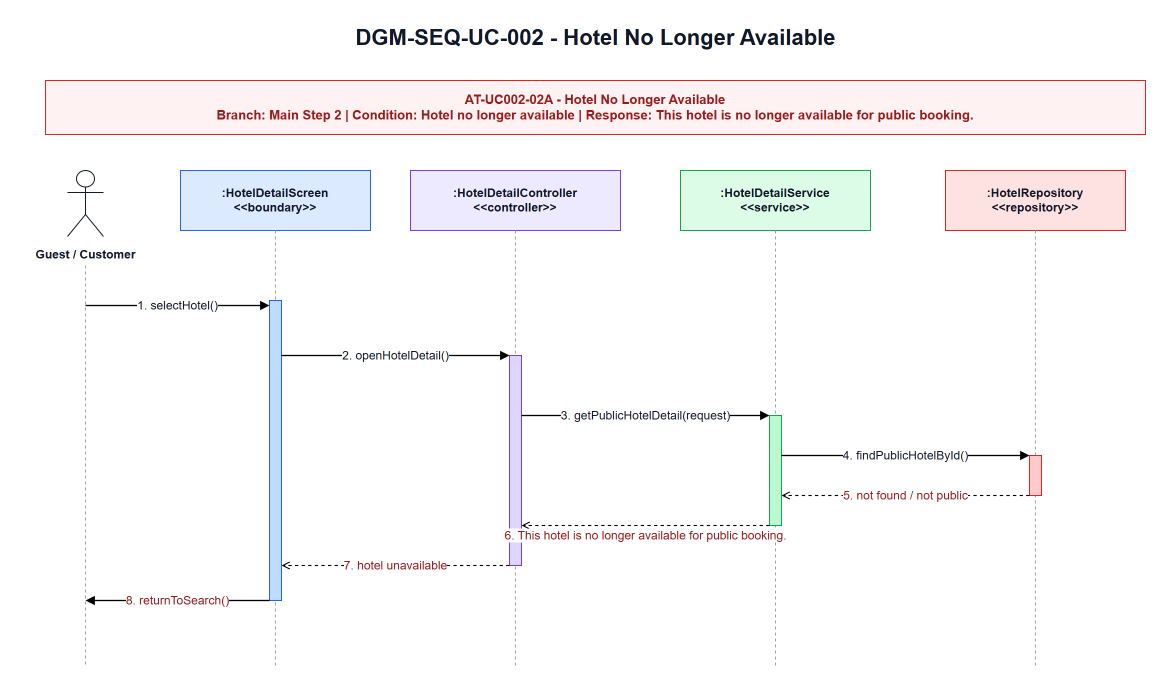

The diagram above was exported from draw.io. Its source (the exported page's mxGraphModel, read from the mxfile embedded in the PNG):
<mxGraphModel dx="1030" dy="626" grid="1" gridSize="10" guides="1" tooltips="1" connect="1" arrows="1" fold="1" page="1" pageScale="1" pageWidth="1200" pageHeight="740" math="0" shadow="0">
  <root>
    <mxCell id="0" />
    <mxCell id="1" parent="0" />
    <mxCell id="title" parent="1" style="text;html=1;strokeColor=none;fillColor=none;align=center;verticalAlign=middle;fontStyle=1;fontSize=22;fontColor=#111827" value="DGM-SEQ-UC-002 - Hotel No Longer Available" vertex="1">
      <mxGeometry height="34" width="700" x="250" y="25" as="geometry" />
    </mxCell>
    <mxCell id="scenario-band" parent="1" style="rounded=0;whiteSpace=wrap;html=1;fillColor=#FEF2F2;strokeColor=#DC2626;fontSize=13;fontStyle=1;fontColor=#991B1B;align=center;verticalAlign=middle" value="AT-UC002-02A - Hotel No Longer Available&lt;br&gt;Branch: Main Step 2 | Condition: Hotel no longer available | Response: This hotel is no longer available for public booking." vertex="1">
      <mxGeometry height="54" width="1100" x="50" y="85" as="geometry" />
    </mxCell>
    <mxCell id="actor-icon" parent="1" style="shape=umlActor;verticalLabelPosition=bottom;verticalAlign=top;html=1;outlineConnect=0;strokeColor=#111827" value="" vertex="1">
      <mxGeometry height="66" width="36" x="72" y="175" as="geometry" />
    </mxCell>
    <mxCell id="actor-label" parent="1" style="text;html=1;strokeColor=none;fillColor=none;align=center;verticalAlign=middle;fontStyle=1;fontSize=12;fontColor=#111827" value="Guest / Customer" vertex="1">
      <mxGeometry height="22" width="130" x="25" y="248" as="geometry" />
    </mxCell>
    <mxCell id="h-screen" parent="1" style="rounded=0;whiteSpace=wrap;html=1;fillColor=#DBEAFE;strokeColor=#2563EB;fontSize=12;fontStyle=1;fontColor=#111827" value=":HotelDetailScreen&lt;br&gt;&amp;lt;&amp;lt;boundary&amp;gt;&amp;gt;" vertex="1">
      <mxGeometry height="60" width="190" x="185" y="175" as="geometry" />
    </mxCell>
    <mxCell id="h-controller" parent="1" style="rounded=0;whiteSpace=wrap;html=1;fillColor=#EDE9FE;strokeColor=#7C3AED;fontSize=12;fontStyle=1;fontColor=#111827" value=":HotelDetailController&lt;br&gt;&amp;lt;&amp;lt;controller&amp;gt;&amp;gt;" vertex="1">
      <mxGeometry height="60" width="210" x="415" y="175" as="geometry" />
    </mxCell>
    <mxCell id="h-service" parent="1" style="rounded=0;whiteSpace=wrap;html=1;fillColor=#DCFCE7;strokeColor=#16A34A;fontSize=12;fontStyle=1;fontColor=#111827" value=":HotelDetailService&lt;br&gt;&amp;lt;&amp;lt;service&amp;gt;&amp;gt;" vertex="1">
      <mxGeometry height="60" width="190" x="685" y="175" as="geometry" />
    </mxCell>
    <mxCell id="h-hotel-repo" parent="1" style="rounded=0;whiteSpace=wrap;html=1;fillColor=#FEE2E2;strokeColor=#DC2626;fontSize=12;fontStyle=1;fontColor=#111827" value=":HotelRepository&lt;br&gt;&amp;lt;&amp;lt;repository&amp;gt;&amp;gt;" vertex="1">
      <mxGeometry height="60" width="180" x="950" y="175" as="geometry" />
    </mxCell>
    <mxCell id="l-actor" edge="1" parent="1" style="endArrow=none;html=1;dashed=1;strokeColor=#9CA3AF" value="">
      <mxGeometry relative="1" as="geometry">
        <mxPoint x="90" y="270" as="sourcePoint" />
        <mxPoint x="90" y="670" as="targetPoint" />
      </mxGeometry>
    </mxCell>
    <mxCell id="l-screen" edge="1" parent="1" style="endArrow=none;html=1;dashed=1;strokeColor=#9CA3AF" value="">
      <mxGeometry relative="1" as="geometry">
        <mxPoint x="280" y="235" as="sourcePoint" />
        <mxPoint x="280" y="670" as="targetPoint" />
      </mxGeometry>
    </mxCell>
    <mxCell id="l-controller" edge="1" parent="1" style="endArrow=none;html=1;dashed=1;strokeColor=#9CA3AF" value="">
      <mxGeometry relative="1" as="geometry">
        <mxPoint x="520" y="235" as="sourcePoint" />
        <mxPoint x="520" y="670" as="targetPoint" />
      </mxGeometry>
    </mxCell>
    <mxCell id="l-service" edge="1" parent="1" style="endArrow=none;html=1;dashed=1;strokeColor=#9CA3AF" value="">
      <mxGeometry relative="1" as="geometry">
        <mxPoint x="780" y="235" as="sourcePoint" />
        <mxPoint x="780" y="670" as="targetPoint" />
      </mxGeometry>
    </mxCell>
    <mxCell id="l-hotel-repo" edge="1" parent="1" style="endArrow=none;html=1;dashed=1;strokeColor=#9CA3AF" value="">
      <mxGeometry relative="1" as="geometry">
        <mxPoint x="1040" y="235" as="sourcePoint" />
        <mxPoint x="1040" y="670" as="targetPoint" />
      </mxGeometry>
    </mxCell>
    <mxCell id="a-screen" parent="1" style="rounded=0;whiteSpace=wrap;html=1;fillColor=#BFDBFE;strokeColor=#2563EB" value="" vertex="1">
      <mxGeometry height="300" width="12" x="274" y="305" as="geometry" />
    </mxCell>
    <mxCell id="a-controller" parent="1" style="rounded=0;whiteSpace=wrap;html=1;fillColor=#DDD6FE;strokeColor=#7C3AED" value="" vertex="1">
      <mxGeometry height="210" width="12" x="514" y="360" as="geometry" />
    </mxCell>
    <mxCell id="a-service" parent="1" style="rounded=0;whiteSpace=wrap;html=1;fillColor=#BBF7D0;strokeColor=#16A34A" value="" vertex="1">
      <mxGeometry height="110" width="12" x="774" y="420" as="geometry" />
    </mxCell>
    <mxCell id="a-hotel-repo" parent="1" style="rounded=0;whiteSpace=wrap;html=1;fillColor=#FECACA;strokeColor=#DC2626" value="" vertex="1">
      <mxGeometry height="40" width="12" x="1034" y="460" as="geometry" />
    </mxCell>
    <mxCell id="m1" edge="1" parent="1" style="endArrow=block;html=1;rounded=0;strokeWidth=1.3;fontSize=12;fontColor=#111827;labelBackgroundColor=#FFFFFF" value="1. selectHotel()">
      <mxGeometry relative="1" as="geometry">
        <mxPoint x="90" y="310" as="sourcePoint" />
        <mxPoint x="274" y="310" as="targetPoint" />
      </mxGeometry>
    </mxCell>
    <mxCell id="m2" edge="1" parent="1" style="endArrow=block;html=1;rounded=0;strokeWidth=1.3;fontSize=12;fontColor=#111827;labelBackgroundColor=#FFFFFF" value="2. openHotelDetail()">
      <mxGeometry relative="1" as="geometry">
        <mxPoint x="286" y="360" as="sourcePoint" />
        <mxPoint x="514" y="360" as="targetPoint" />
      </mxGeometry>
    </mxCell>
    <mxCell id="m3" edge="1" parent="1" style="endArrow=block;html=1;rounded=0;strokeWidth=1.3;fontSize=12;fontColor=#111827;labelBackgroundColor=#FFFFFF" value="3. getPublicHotelDetail(request)">
      <mxGeometry relative="1" as="geometry">
        <mxPoint x="526" y="420" as="sourcePoint" />
        <mxPoint x="774" y="420" as="targetPoint" />
      </mxGeometry>
    </mxCell>
    <mxCell id="m4" edge="1" parent="1" style="endArrow=block;html=1;rounded=0;strokeWidth=1.3;fontSize=12;fontColor=#111827;labelBackgroundColor=#FFFFFF" value="4. findPublicHotelById()">
      <mxGeometry relative="1" as="geometry">
        <mxPoint x="786" y="460" as="sourcePoint" />
        <mxPoint x="1034" y="460" as="targetPoint" />
      </mxGeometry>
    </mxCell>
    <mxCell id="m5" edge="1" parent="1" style="endArrow=open;endFill=0;dashed=1;html=1;rounded=0;strokeWidth=1.1;fontSize=12;fontColor=#991B1B;labelBackgroundColor=#FFFFFF" value="5. not found / not public">
      <mxGeometry relative="1" as="geometry">
        <mxPoint x="1034" y="500" as="sourcePoint" />
        <mxPoint x="786" y="500" as="targetPoint" />
      </mxGeometry>
    </mxCell>
    <mxCell id="m6" edge="1" parent="1" style="endArrow=open;endFill=0;dashed=1;html=1;rounded=0;strokeWidth=1.1;fontSize=12;fontColor=#991B1B;labelBackgroundColor=#FFFFFF" value="6. This hotel is no longer available for public booking.">
      <mxGeometry relative="1" y="10" as="geometry">
        <mxPoint as="offset" />
        <mxPoint x="774" y="530" as="sourcePoint" />
        <mxPoint x="526" y="530" as="targetPoint" />
      </mxGeometry>
    </mxCell>
    <mxCell id="m7" edge="1" parent="1" style="endArrow=open;endFill=0;dashed=1;html=1;rounded=0;strokeWidth=1.1;fontSize=12;fontColor=#991B1B;labelBackgroundColor=#FFFFFF" value="7. hotel unavailable">
      <mxGeometry relative="1" as="geometry">
        <mxPoint x="514" y="570" as="sourcePoint" />
        <mxPoint x="286" y="570" as="targetPoint" />
      </mxGeometry>
    </mxCell>
    <mxCell id="m8" edge="1" parent="1" style="endArrow=block;html=1;rounded=0;strokeWidth=1.3;fontSize=12;fontColor=#991B1B;labelBackgroundColor=#FFFFFF" value="8. returnToSearch()">
      <mxGeometry relative="1" as="geometry">
        <mxPoint x="274" y="605" as="sourcePoint" />
        <mxPoint x="90" y="605" as="targetPoint" />
      </mxGeometry>
    </mxCell>
  </root>
</mxGraphModel>